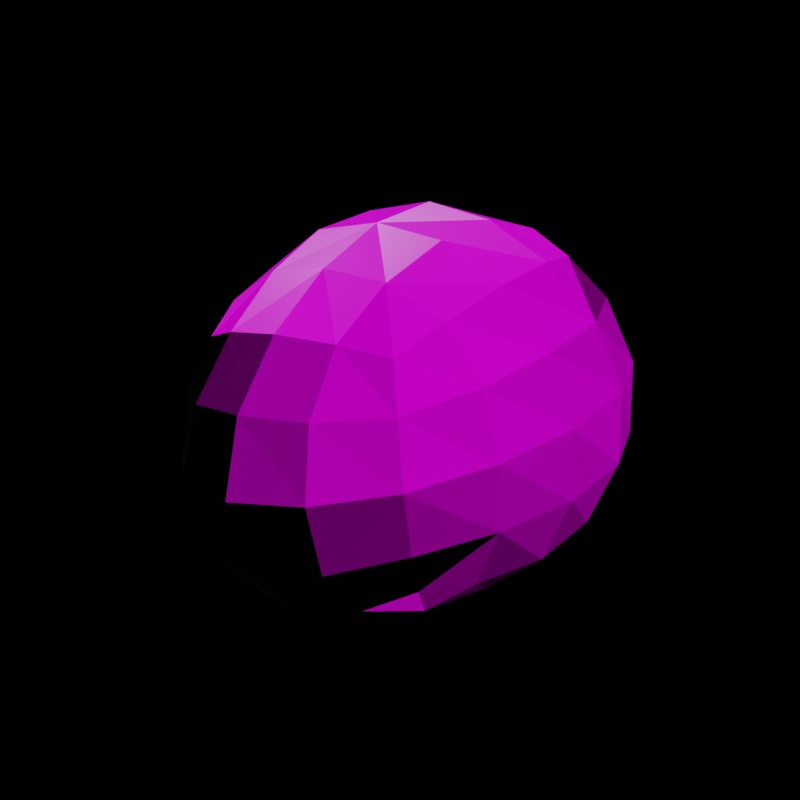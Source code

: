 # Source: rock.blend  (saved by Blender 2.81.16; exported with 4.5.12 LTS)
import bpy
from mathutils import Matrix  # noqa: F401  (used for matrix-valued properties, if any)

bpy.ops.wm.read_factory_settings(use_empty=True)
scene = bpy.context.scene
scene.name = 'Scene'

# ---- collections
col_collection = bpy.data.collections.new('Collection'); scene.collection.children.link(col_collection)

# ---- images (referenced by path relative to the original .blend; pixels are not part of the script)
import os
ASSET_DIR = os.environ.get("B2B_ASSET_DIR", "")  # directory of the original .blend (textures are referenced by path, not embedded)
HERE = os.path.dirname(os.path.abspath(__file__))  # packed textures are extracted next to this script under _unpacked/

def load_image(name, relpath, width, height, colorspace="sRGB"):
    """Load a texture the original file referenced (path relative to the .blend, or extracted next to this script)."""
    p = next((c for c in (os.path.join(HERE, relpath), os.path.join(ASSET_DIR, relpath)) if relpath and os.path.exists(c)), "")
    if p:
        img = bpy.data.images.load(p, check_existing=True)
        img.name = name
    else:  # same state as the original file: an image datablock whose file is absent (Cycles renders it pink)
        img = bpy.data.images.new(name, width, height)
        img.source = "FILE"
        img.filepath = "//" + (relpath or name)
    img.colorspace_settings.name = colorspace
    return img
img_rock020_2k_roughness_jpg = load_image('Rock020_2K_Roughness.jpg', 'Rock020_2K_Roughness.jpg', 1024, 1024, 'Non-Color')
img_rock020_2k_color_jpg = load_image('Rock020_2K_Color.jpg', 'Rock020_2K_Color.jpg', 1024, 1024, 'sRGB')
img_rock020_2k_normal_jpg = load_image('Rock020_2K_Normal.jpg', 'Rock020_2K_Normal.jpg', 1024, 1024, 'Non-Color')
img_rock020_2k_displacement_jpg = load_image('Rock020_2K_Displacement.jpg', 'Rock020_2K_Displacement.jpg', 1024, 1024, 'Non-Color')

# ---- materials (node trees are filled in below, after node groups)
mat_material = bpy.data.materials.new('Material')
mat_material.alpha_threshold = 0.0
mat_material.use_transparent_shadow = False
mat_material.line_color = (0.0, 0.0, 0.0, 1.0)

# ---- material node trees
mat_material.use_nodes = True; mat_material.node_tree.nodes.clear()
_N = mat_material.node_tree.nodes; _L = mat_material.node_tree.links
n0 = _N.new('NodeFrame'); n0.name = 'Frame'; n0.location = (-1331, 252)
n0.label = 'Mapping'
n0.width = 400
n1 = _N.new('NodeFrame'); n1.name = 'Frame.001'; n1.location = (-715, 381)
n1.label = 'Textures'
n1.width = 356
n2 = _N.new('ShaderNodeMapping'); n2.name = 'Mapping'; n2.location = (230, -30)
n3 = _N.new('ShaderNodeTexCoord'); n3.name = 'Texture Coordinate'; n3.location = (30, -30)
n4 = _N.new('ShaderNodeNewGeometry'); n4.name = 'Geometry'; n4.location = (-574, 760)
n5 = _N.new('ShaderNodeMath'); n5.name = 'Math'; n5.location = (86, 668)
n5.operation = 'MULTIPLY'
n6 = _N.new('ShaderNodeValToRGB'); n6.name = 'ColorRamp'; n6.location = (-332, 704)
while len(n6.color_ramp.elements) > 1: n6.color_ramp.elements.remove(n6.color_ramp.elements[-1])
n6.color_ramp.elements[0].position = 0.5507; n6.color_ramp.elements[0].color = (0.0, 0.0, 0.0, 1.0)
_e = n6.color_ramp.elements.new(0.7101); _e.color = (1.0, 1.0, 1.0, 1.0)
n7 = _N.new('ShaderNodeMix'); n7.name = 'Mix.001'; n7.location = (890, 555)
n7.data_type = 'RGBA'
n7.inputs[0].default_value = 0.9
n8 = _N.new('ShaderNodeAmbientOcclusion'); n8.name = 'Ambient Occlusion'; n8.location = (350, 801)
n9 = _N.new('ShaderNodeValToRGB'); n9.name = 'ColorRamp.001'; n9.location = (579, 729)
while len(n9.color_ramp.elements) > 1: n9.color_ramp.elements.remove(n9.color_ramp.elements[-1])
n9.color_ramp.elements[0].position = 0.7101; n9.color_ramp.elements[0].color = (0.0, 0.0, 0.0, 1.0)
_e = n9.color_ramp.elements.new(1.0); _e.color = (1.0, 1.0, 1.0, 1.0)
n10 = _N.new('ShaderNodeBsdfPrincipled'); n10.name = 'Principled BSDF'; n10.location = (1068, 337)
n10.distribution = 'GGX'
n10.subsurface_method = 'BURLEY'
n10.inputs[3].default_value = 1.45
n10.inputs[27].default_value = (0.0, 0.0, 0.0, 1.0)
n10.inputs[28].default_value = 1.0
n11 = _N.new('ShaderNodeHueSaturation'); n11.name = 'Hue Saturation Value'; n11.location = (-130, 351)
n12 = _N.new('ShaderNodeOutputMaterial'); n12.name = 'Material Output'; n12.location = (1473, 232)
n13 = _N.new('ShaderNodeMix'); n13.name = 'Mix'; n13.location = (284, 526)
n13.data_type = 'RGBA'
n14 = _N.new('ShaderNodeDisplacement'); n14.name = 'Displacement'; n14.location = (438, -254)
n14.inputs[2].default_value = 1.0
n15 = _N.new('ShaderNodeNormalMap'); n15.name = 'Normal Map'; n15.location = (-301, -138)
n16 = _N.new('ShaderNodeTexImage'); n16.name = 'Image Texture.002'; n16.location = (86, -310)
n16.label = 'Roughness'
n16.image = img_rock020_2k_roughness_jpg
n17 = _N.new('ShaderNodeTexImage'); n17.name = 'Image Texture.001'; n17.location = (86, -30)
n17.label = 'Base Color'
n17.image = img_rock020_2k_color_jpg
n18 = _N.new('NodeReroute'); n18.name = 'Reroute'; n18.location = (36, -586)
n18.width = 16
n18.socket_idname = 'NodeSocketVector'
n19 = _N.new('ShaderNodeTexImage'); n19.name = 'Image Texture.003'; n19.location = (86, -590)
n19.label = 'Normal'
n19.image = img_rock020_2k_normal_jpg
n20 = _N.new('ShaderNodeTexImage'); n20.name = 'Image Texture'; n20.location = (86, -870)
n20.label = 'Displacement'
n20.image = img_rock020_2k_displacement_jpg
n2.parent = n0
n3.parent = n0
n16.parent = n1
n17.parent = n1
n18.parent = n1
n19.parent = n1
n20.parent = n1
_L.new(n20.outputs[0], n14.inputs[0])
_L.new(n17.outputs[0], n11.inputs[4])
_L.new(n19.outputs[0], n15.inputs[1])
_L.new(n18.outputs[0], n17.inputs[0])
_L.new(n18.outputs[0], n16.inputs[0])
_L.new(n18.outputs[0], n19.inputs[0])
_L.new(n18.outputs[0], n20.inputs[0])
_L.new(n2.outputs[0], n18.inputs[0])
_L.new(n3.outputs[2], n2.inputs[0])
_L.new(n4.outputs[7], n6.inputs[0])
_L.new(n17.outputs[0], n13.inputs[6])
_L.new(n11.outputs[0], n13.inputs[7])
_L.new(n6.outputs[0], n5.inputs[0])
_L.new(n5.outputs[0], n13.inputs[0])
_L.new(n9.outputs[0], n7.inputs[6])
_L.new(n8.outputs[1], n9.inputs[0])
_L.new(n10.outputs[0], n12.inputs[0])
_L.new(n13.outputs[2], n10.inputs[0])
_L.new(n14.outputs[0], n12.inputs[2])
_L.new(n15.outputs[0], n10.inputs[5])
_L.new(n16.outputs[0], n10.inputs[2])
n12.is_active_output = True

# ---- world
world_world = bpy.data.worlds.new('World'); scene.world = world_world
world_world.use_nodes = True; world_world.node_tree.nodes.clear()
_N = world_world.node_tree.nodes; _L = world_world.node_tree.links
n0 = _N.new('ShaderNodeOutputWorld'); n0.name = 'World Output'; n0.location = (300, 300)
n1 = _N.new('ShaderNodeBackground'); n1.name = 'Background'; n1.location = (10, 300)
n1.inputs[0].default_value = (0.0, 0.0, 0.0, 1.0)
_L.new(n1.outputs[0], n0.inputs[0])
n0.is_active_output = True
world_world.color = (0.05088, 0.05088, 0.05088)
world_world.use_sun_shadow = False
world_world.sun_shadow_jitter_overblur = 0.0

# ---- meshes
me_cube = bpy.data.meshes.new('Cube')
me_cube.from_pydata([(1.519, -1.483, -0.5551), (1.16, -1.283, 1.105), (2.436, 3.024, -1.549), (1.407, 3.152, 2.058), (-0.9638, -1.867, -1.531), (-1.0, -0.93, 1.05), (-0.1135, 1.623, -1.191), (-2.703, 2.624, 1.443)], [], [(0, 4, 6, 2), (3, 2, 6, 7), (7, 6, 4, 5), (5, 1, 3, 7), (1, 0, 2, 3), (5, 4, 0, 1)])
_uv = me_cube.uv_layers.new(name='UVMap')
_uv.uv.foreach_set('vector', [0.625, 0.5, 0.875, 0.5, 0.875, 0.75, 0.625, 0.75, 0.375, 0.75, 0.625, 0.75, 0.625, 1.0, 0.375, 1.0, 0.375, 0.0, 0.625, 0.0, 0.625, 0.25, 0.375, 0.25, 0.125, 0.5, 0.375, 0.5, 0.375, 0.75, 0.125, 0.75, 0.375, 0.5, 0.625, 0.5, 0.625, 0.75, 0.375, 0.75, 0.375, 0.25, 0.625, 0.25, 0.625, 0.5, 0.375, 0.5])
me_cube.materials.append(mat_material)
me_cube.use_remesh_preserve_volume = False
me_cube.use_remesh_preserve_attributes = False
me_cube.use_mirror_vertex_groups = False
me_cube.update()

# ---- objects
ob_cube = bpy.data.objects.new('Cube', me_cube)

# ---- transforms, parenting, visibility, modifiers, constraints
ob_cube.location = (0.0, 0.0, 0.0)
ob_cube.lock_rotations_4d = False
ob_cube.empty_display_type = 'ARROWS'
ob_cube.lineart.crease_threshold = 0.0
_m = ob_cube.modifiers.new('Subdivision', 'SUBSURF')
_m.uv_smooth = 'PRESERVE_CORNERS'
_m.levels = 2
_m.show_only_control_edges = False
_m = ob_cube.modifiers.new('Displace', 'DISPLACE')
_m = ob_cube.modifiers.new('Triangulate', 'TRIANGULATE')

# ---- collection membership
col_collection.objects.link(ob_cube)

# ---- scene / render settings (as saved in the file)
scene.frame_start = 1; scene.frame_end = 250; scene.frame_set(1)
scene.render.engine = 'BLENDER_EEVEE_NEXT'
scene.render.resolution_x = 1024
scene.render.resolution_y = 1024
scene.cycles.use_denoising = False
scene.cycles.samples = 128
scene.cycles.sampling_pattern = 'TABULATED_SOBOL'
scene.cycles.use_adaptive_sampling = False
scene.cycles.use_light_tree = False
scene.eevee.use_gtao = True
scene.view_settings.view_transform = 'Filmic'
bpy.context.view_layer.update()

# ---- added for rendering (the .blend has no active camera and no usable light): camera, sun
cam_auto = bpy.data.cameras.new('AutoCamera')
cam_auto.lens = 50.0
cam_auto.sensor_width = 36.0
cam_auto.clip_end = 1000.0
ob_auto_camera = bpy.data.objects.new('AutoCamera', cam_auto)
scene.collection.objects.link(ob_auto_camera)
ob_auto_camera.location = (5.89918, -6.28395, 4.75121)
ob_auto_camera.rotation_euler = (1.09748, -7.21219e-08, 0.694738)
scene.camera = ob_auto_camera
light_auto_sun = bpy.data.lights.new('AutoSun', 'SUN')
light_auto_sun.energy = 3.0
light_auto_sun.angle = 0.0523599
ob_auto_sun = bpy.data.objects.new('AutoSun', light_auto_sun)
scene.collection.objects.link(ob_auto_sun)
ob_auto_sun.rotation_euler = (0.872665, 0.174533, 0.523599)
bpy.context.view_layer.update()
